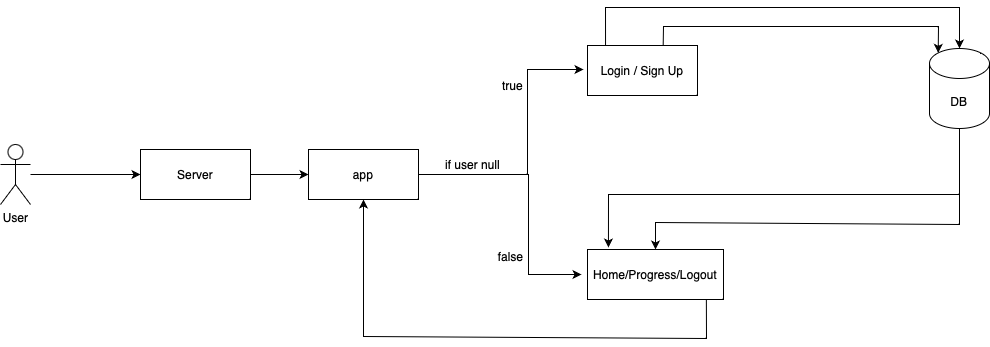

The diagram above was exported from draw.io. Its source (the exported page's mxGraphModel, read from the mxfile embedded in the PNG):
<mxGraphModel dx="1089" dy="861" grid="0" gridSize="10" guides="1" tooltips="1" connect="1" arrows="1" fold="1" page="1" pageScale="1" pageWidth="1169" pageHeight="827" math="0" shadow="0">
  <root>
    <mxCell id="0" />
    <mxCell id="1" parent="0" />
    <mxCell id="CsK7EdUZTbMDaconqhGy-23" style="edgeStyle=orthogonalEdgeStyle;rounded=0;orthogonalLoop=1;jettySize=auto;html=1;entryX=0;entryY=0.5;entryDx=0;entryDy=0;" edge="1" parent="1" source="CsK7EdUZTbMDaconqhGy-17" target="CsK7EdUZTbMDaconqhGy-22">
      <mxGeometry relative="1" as="geometry" />
    </mxCell>
    <mxCell id="CsK7EdUZTbMDaconqhGy-17" value="User" style="shape=umlActor;verticalLabelPosition=bottom;verticalAlign=top;html=1;" vertex="1" parent="1">
      <mxGeometry x="150" y="353" width="30" height="60" as="geometry" />
    </mxCell>
    <mxCell id="CsK7EdUZTbMDaconqhGy-25" style="edgeStyle=orthogonalEdgeStyle;rounded=0;orthogonalLoop=1;jettySize=auto;html=1;entryX=0;entryY=0.5;entryDx=0;entryDy=0;" edge="1" parent="1" source="CsK7EdUZTbMDaconqhGy-22" target="CsK7EdUZTbMDaconqhGy-24">
      <mxGeometry relative="1" as="geometry" />
    </mxCell>
    <mxCell id="CsK7EdUZTbMDaconqhGy-22" value="Server" style="html=1;whiteSpace=wrap;" vertex="1" parent="1">
      <mxGeometry x="290" y="358" width="110" height="50" as="geometry" />
    </mxCell>
    <mxCell id="CsK7EdUZTbMDaconqhGy-27" style="edgeStyle=orthogonalEdgeStyle;rounded=0;orthogonalLoop=1;jettySize=auto;html=1;" edge="1" parent="1" source="CsK7EdUZTbMDaconqhGy-24">
      <mxGeometry relative="1" as="geometry">
        <mxPoint x="733" y="278" as="targetPoint" />
        <Array as="points">
          <mxPoint x="677" y="383" />
          <mxPoint x="677" y="278" />
        </Array>
      </mxGeometry>
    </mxCell>
    <mxCell id="CsK7EdUZTbMDaconqhGy-28" style="edgeStyle=orthogonalEdgeStyle;rounded=0;orthogonalLoop=1;jettySize=auto;html=1;" edge="1" parent="1" source="CsK7EdUZTbMDaconqhGy-24">
      <mxGeometry relative="1" as="geometry">
        <mxPoint x="731" y="483" as="targetPoint" />
        <Array as="points">
          <mxPoint x="678" y="383" />
          <mxPoint x="678" y="483" />
        </Array>
      </mxGeometry>
    </mxCell>
    <mxCell id="CsK7EdUZTbMDaconqhGy-24" value="app" style="html=1;whiteSpace=wrap;" vertex="1" parent="1">
      <mxGeometry x="458" y="358" width="110" height="50" as="geometry" />
    </mxCell>
    <mxCell id="CsK7EdUZTbMDaconqhGy-29" value="if user null" style="text;html=1;align=center;verticalAlign=middle;resizable=0;points=[];autosize=1;strokeColor=none;fillColor=none;" vertex="1" parent="1">
      <mxGeometry x="585" y="360" width="73" height="26" as="geometry" />
    </mxCell>
    <mxCell id="CsK7EdUZTbMDaconqhGy-30" value="true" style="text;html=1;align=center;verticalAlign=middle;resizable=0;points=[];autosize=1;strokeColor=none;fillColor=none;" vertex="1" parent="1">
      <mxGeometry x="642" y="281" width="39" height="26" as="geometry" />
    </mxCell>
    <mxCell id="CsK7EdUZTbMDaconqhGy-33" value="false" style="text;html=1;align=center;verticalAlign=middle;resizable=0;points=[];autosize=1;strokeColor=none;fillColor=none;" vertex="1" parent="1">
      <mxGeometry x="638" y="452" width="43" height="26" as="geometry" />
    </mxCell>
    <mxCell id="CsK7EdUZTbMDaconqhGy-34" value="Login / Sign Up" style="html=1;whiteSpace=wrap;" vertex="1" parent="1">
      <mxGeometry x="737" y="254" width="110" height="50" as="geometry" />
    </mxCell>
    <mxCell id="CsK7EdUZTbMDaconqhGy-36" value="Home/Progress/Logout" style="html=1;whiteSpace=wrap;" vertex="1" parent="1">
      <mxGeometry x="737" y="458" width="136" height="50" as="geometry" />
    </mxCell>
    <mxCell id="CsK7EdUZTbMDaconqhGy-37" value="" style="endArrow=classic;html=1;rounded=0;exitX=0.874;exitY=0.997;exitDx=0;exitDy=0;exitPerimeter=0;entryX=0.5;entryY=1;entryDx=0;entryDy=0;" edge="1" parent="1" source="CsK7EdUZTbMDaconqhGy-36" target="CsK7EdUZTbMDaconqhGy-24">
      <mxGeometry width="50" height="50" relative="1" as="geometry">
        <mxPoint x="840" y="580" as="sourcePoint" />
        <mxPoint x="507" y="550" as="targetPoint" />
        <Array as="points">
          <mxPoint x="856" y="547" />
          <mxPoint x="513" y="545" />
        </Array>
      </mxGeometry>
    </mxCell>
    <mxCell id="CsK7EdUZTbMDaconqhGy-38" value="DB" style="shape=cylinder3;whiteSpace=wrap;html=1;boundedLbl=1;backgroundOutline=1;size=15;" vertex="1" parent="1">
      <mxGeometry x="1079" y="257" width="60" height="80" as="geometry" />
    </mxCell>
    <mxCell id="CsK7EdUZTbMDaconqhGy-39" value="" style="endArrow=classic;html=1;rounded=0;exitX=0.164;exitY=0;exitDx=0;exitDy=0;exitPerimeter=0;entryX=0.5;entryY=0;entryDx=0;entryDy=0;entryPerimeter=0;" edge="1" parent="1" source="CsK7EdUZTbMDaconqhGy-34" target="CsK7EdUZTbMDaconqhGy-38">
      <mxGeometry width="50" height="50" relative="1" as="geometry">
        <mxPoint x="751" y="238" as="sourcePoint" />
        <mxPoint x="1110" y="214" as="targetPoint" />
        <Array as="points">
          <mxPoint x="755" y="216" />
          <mxPoint x="1109" y="216" />
        </Array>
      </mxGeometry>
    </mxCell>
    <mxCell id="CsK7EdUZTbMDaconqhGy-40" value="" style="endArrow=classic;html=1;rounded=0;exitX=0.688;exitY=-0.001;exitDx=0;exitDy=0;exitPerimeter=0;entryX=0.145;entryY=0;entryDx=0;entryDy=4.35;entryPerimeter=0;" edge="1" parent="1" source="CsK7EdUZTbMDaconqhGy-34" target="CsK7EdUZTbMDaconqhGy-38">
      <mxGeometry width="50" height="50" relative="1" as="geometry">
        <mxPoint x="811" y="260" as="sourcePoint" />
        <mxPoint x="1165" y="263" as="targetPoint" />
        <Array as="points">
          <mxPoint x="813" y="235" />
          <mxPoint x="1088" y="235" />
        </Array>
      </mxGeometry>
    </mxCell>
    <mxCell id="CsK7EdUZTbMDaconqhGy-41" value="" style="endArrow=classic;html=1;rounded=0;exitX=0.5;exitY=1;exitDx=0;exitDy=0;exitPerimeter=0;entryX=0.154;entryY=-0.04;entryDx=0;entryDy=0;entryPerimeter=0;" edge="1" parent="1" source="CsK7EdUZTbMDaconqhGy-38" target="CsK7EdUZTbMDaconqhGy-36">
      <mxGeometry width="50" height="50" relative="1" as="geometry">
        <mxPoint x="943" y="371" as="sourcePoint" />
        <mxPoint x="993" y="321" as="targetPoint" />
        <Array as="points">
          <mxPoint x="1109" y="403" />
          <mxPoint x="758" y="403" />
        </Array>
      </mxGeometry>
    </mxCell>
    <mxCell id="CsK7EdUZTbMDaconqhGy-42" value="" style="endArrow=classic;html=1;rounded=0;exitX=0.5;exitY=1;exitDx=0;exitDy=0;exitPerimeter=0;entryX=0.5;entryY=0;entryDx=0;entryDy=0;" edge="1" parent="1" source="CsK7EdUZTbMDaconqhGy-38" target="CsK7EdUZTbMDaconqhGy-36">
      <mxGeometry width="50" height="50" relative="1" as="geometry">
        <mxPoint x="1119" y="347" as="sourcePoint" />
        <mxPoint x="768" y="466" as="targetPoint" />
        <Array as="points">
          <mxPoint x="1109" y="433" />
          <mxPoint x="805" y="431" />
        </Array>
      </mxGeometry>
    </mxCell>
  </root>
</mxGraphModel>